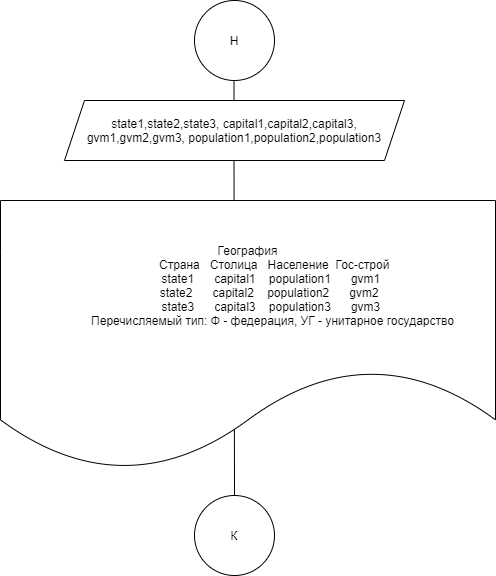

The diagram above was exported from draw.io. Its source (the exported page's mxGraphModel, read from the mxfile embedded in the PNG):
<mxGraphModel dx="1381" dy="795" grid="1" gridSize="10" guides="1" tooltips="1" connect="1" arrows="1" fold="1" page="1" pageScale="1" pageWidth="827" pageHeight="1169" math="0" shadow="0">
  <root>
    <mxCell id="0" />
    <mxCell id="1" parent="0" />
    <mxCell id="yJ78WphVw-vjDhUaqVtU-8" value="" style="endArrow=none;html=1;rounded=0;edgeStyle=orthogonalEdgeStyle;" edge="1" parent="1" source="yJ78WphVw-vjDhUaqVtU-6">
      <mxGeometry width="50" height="50" relative="1" as="geometry">
        <mxPoint x="400" y="500" as="sourcePoint" />
        <mxPoint x="399.5" y="80" as="targetPoint" />
        <Array as="points">
          <mxPoint x="400" y="160" />
        </Array>
      </mxGeometry>
    </mxCell>
    <mxCell id="yJ78WphVw-vjDhUaqVtU-1" value="Н" style="ellipse;whiteSpace=wrap;html=1;aspect=fixed;" vertex="1" parent="1">
      <mxGeometry x="360" y="10" width="80" height="80" as="geometry" />
    </mxCell>
    <mxCell id="yJ78WphVw-vjDhUaqVtU-2" value="state1,state2,state3, capital1,capital2,capital3, gvm1,gvm2,gvm3,&amp;nbsp;population1,population2,population3" style="shape=parallelogram;perimeter=parallelogramPerimeter;whiteSpace=wrap;html=1;fixedSize=1;" vertex="1" parent="1">
      <mxGeometry x="230" y="110" width="340" height="60" as="geometry" />
    </mxCell>
    <mxCell id="yJ78WphVw-vjDhUaqVtU-3" value="География&lt;br&gt;&amp;nbsp; &amp;nbsp; &amp;nbsp; &amp;nbsp; &amp;nbsp; &amp;nbsp; &amp;nbsp; &amp;nbsp; Страна&amp;nbsp; &amp;nbsp;Столица&amp;nbsp; &amp;nbsp;Население&amp;nbsp; Гос-строй&lt;br&gt;&amp;nbsp; &amp;nbsp; &amp;nbsp; &amp;nbsp; &amp;nbsp; &amp;nbsp; &amp;nbsp; state1&amp;nbsp; &amp;nbsp; &amp;nbsp; capital1&amp;nbsp; &amp;nbsp; population1&amp;nbsp; &amp;nbsp; &amp;nbsp; gvm1&lt;br&gt;&amp;nbsp; &amp;nbsp; &amp;nbsp; &amp;nbsp; &amp;nbsp; &amp;nbsp; &amp;nbsp; &amp;nbsp;state2&amp;nbsp; &amp;nbsp; &amp;nbsp; capital2&amp;nbsp; &amp;nbsp; population2&amp;nbsp; &amp;nbsp; &amp;nbsp; gvm2&amp;nbsp;&amp;nbsp;&lt;br&gt;&amp;nbsp; &amp;nbsp; &amp;nbsp; &amp;nbsp; &amp;nbsp; &amp;nbsp; &amp;nbsp; &amp;nbsp; &amp;nbsp; &amp;nbsp; &amp;nbsp; &amp;nbsp; &amp;nbsp; state3&amp;nbsp; &amp;nbsp; &amp;nbsp; capital3&amp;nbsp; &amp;nbsp; population3&amp;nbsp; &amp;nbsp; &amp;nbsp; gvm3&amp;nbsp; &amp;nbsp; &amp;nbsp; &amp;nbsp; &amp;nbsp; &amp;nbsp;&amp;nbsp;&lt;br&gt;&amp;nbsp; &amp;nbsp; &amp;nbsp; &amp;nbsp; &amp;nbsp; &amp;nbsp; &amp;nbsp; &amp;nbsp;Перечисляемый тип: Ф - федерация, УГ - унитарное государство" style="shape=document;whiteSpace=wrap;html=1;boundedLbl=1;size=0.375;" vertex="1" parent="1">
      <mxGeometry x="166" y="210" width="495" height="270" as="geometry" />
    </mxCell>
    <mxCell id="yJ78WphVw-vjDhUaqVtU-6" value="К" style="ellipse;whiteSpace=wrap;html=1;aspect=fixed;" vertex="1" parent="1">
      <mxGeometry x="360" y="505" width="80" height="80" as="geometry" />
    </mxCell>
  </root>
</mxGraphModel>